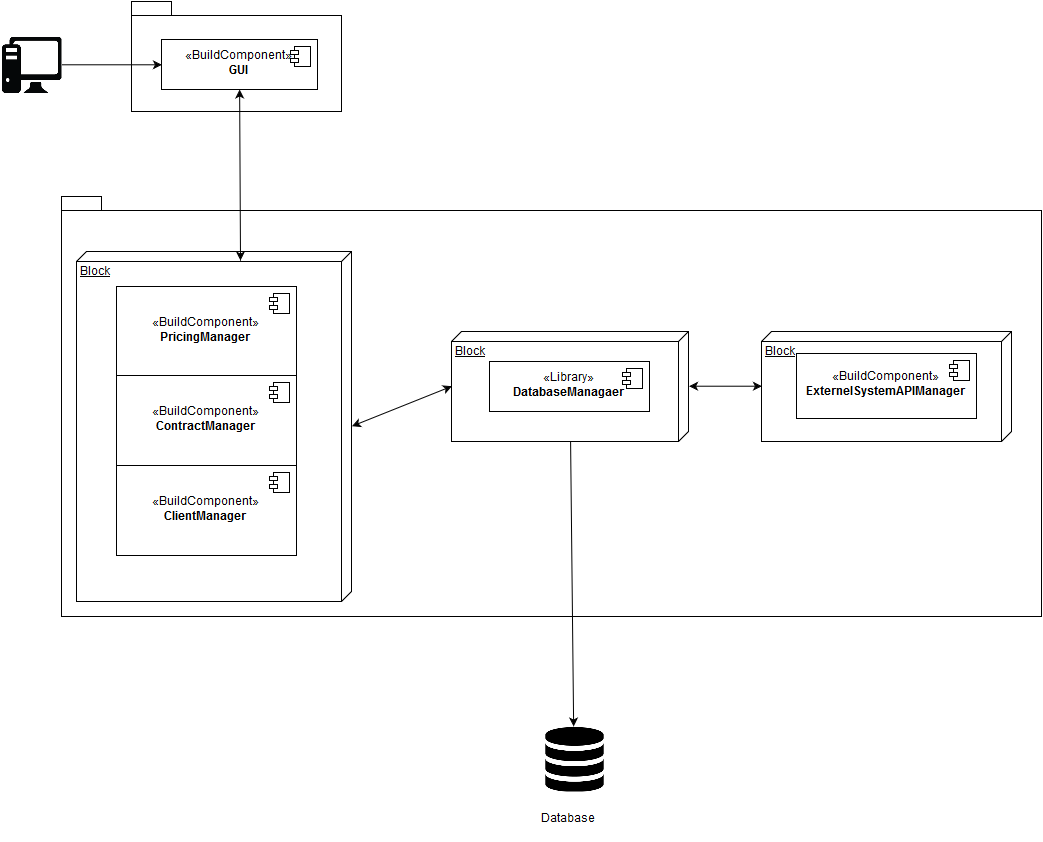

The diagram above was exported from draw.io. Its source (the exported page's mxGraphModel, read from the mxfile embedded in the PNG):
<mxGraphModel dx="1591" dy="911" grid="1" gridSize="10" guides="1" tooltips="1" connect="1" arrows="1" fold="1" page="1" pageScale="1" pageWidth="826" pageHeight="1169" background="#ffffff" math="0" shadow="0">
  <root>
    <mxCell id="0" />
    <mxCell id="1" parent="0" />
    <mxCell id="3" value="" style="shape=folder;fontStyle=1;spacingTop=10;tabWidth=40;tabHeight=14;tabPosition=left;html=1;" vertex="1" parent="1">
      <mxGeometry x="150" y="120" width="210" height="110" as="geometry" />
    </mxCell>
    <mxCell id="4" value="Database&lt;br&gt;&lt;br&gt;" style="text;html=1;" vertex="1" parent="1">
      <mxGeometry x="558" y="924.8823529411765" width="67" height="30" as="geometry" />
    </mxCell>
    <mxCell id="6" value="«BuildComponent»&lt;br&gt;&lt;b&gt;GUI&lt;/b&gt;" style="html=1;" vertex="1" parent="1">
      <mxGeometry x="180" y="158" width="156" height="50" as="geometry" />
    </mxCell>
    <mxCell id="7" value="" style="shape=component;jettyWidth=8;jettyHeight=4;" vertex="1" parent="6">
      <mxGeometry x="1" width="20" height="20" relative="1" as="geometry">
        <mxPoint x="-27" y="7" as="offset" />
      </mxGeometry>
    </mxCell>
    <mxCell id="8" value="" style="shape=image;verticalLabelPosition=bottom;labelBackgroundColor=#ffffff;verticalAlign=top;aspect=fixed;image=data:image/png,(base64 omitted: 2120 chars);" vertex="1" parent="1">
      <mxGeometry x="20" y="153" width="60" height="60" as="geometry" />
    </mxCell>
    <mxCell id="9" value="" style="shape=image;verticalLabelPosition=bottom;labelBackgroundColor=#ffffff;verticalAlign=top;aspect=fixed;image=data:image/png,(base64 omitted: 8516 chars);" vertex="1" parent="1">
      <mxGeometry x="560" y="845" width="65" height="65" as="geometry" />
    </mxCell>
    <mxCell id="10" value="" style="endArrow=classic;html=1;entryX=0;entryY=0.5;exitX=1;exitY=0.5;" edge="1" parent="1" source="8" target="6">
      <mxGeometry width="50" height="50" relative="1" as="geometry">
        <mxPoint x="110" y="190" as="sourcePoint" />
        <mxPoint x="160" y="140" as="targetPoint" />
      </mxGeometry>
    </mxCell>
    <mxCell id="12" value="" style="shape=folder;fontStyle=1;spacingTop=10;tabWidth=40;tabHeight=14;tabPosition=left;html=1;" vertex="1" parent="1">
      <mxGeometry x="80" y="315" width="980" height="420" as="geometry" />
    </mxCell>
    <mxCell id="13" value="" style="endArrow=classic;html=1;" edge="1" parent="1" source="14" target="9">
      <mxGeometry width="50" height="50" relative="1" as="geometry">
        <mxPoint x="540" y="443" as="sourcePoint" />
        <mxPoint x="590" y="393" as="targetPoint" />
      </mxGeometry>
    </mxCell>
    <mxCell id="14" value="Block" style="verticalAlign=top;align=left;spacingTop=8;spacingLeft=2;spacingRight=12;shape=cube;size=10;direction=south;fontStyle=4;html=1;" vertex="1" parent="1">
      <mxGeometry x="470" y="450" width="237" height="110" as="geometry" />
    </mxCell>
    <mxCell id="15" value="Block" style="verticalAlign=top;align=left;spacingTop=8;spacingLeft=2;spacingRight=12;shape=cube;size=10;direction=south;fontStyle=4;html=1;" vertex="1" parent="1">
      <mxGeometry x="95" y="370" width="275" height="350" as="geometry" />
    </mxCell>
    <mxCell id="16" value="«Library»&lt;br&gt;&lt;b&gt;DatabaseManagaer&lt;/b&gt;" style="html=1;" vertex="1" parent="1">
      <mxGeometry x="508" y="480" width="160" height="50" as="geometry" />
    </mxCell>
    <mxCell id="17" value="" style="shape=component;jettyWidth=8;jettyHeight=4;" vertex="1" parent="16">
      <mxGeometry x="1" width="20" height="20" relative="1" as="geometry">
        <mxPoint x="-27" y="7" as="offset" />
      </mxGeometry>
    </mxCell>
    <mxCell id="18" value="" style="endArrow=classic;startArrow=classic;html=1;shadow=0;exitX=0.024;exitY=0.406;exitPerimeter=0;" edge="1" parent="1" source="15" target="6">
      <mxGeometry width="50" height="50" relative="1" as="geometry">
        <mxPoint x="550" y="460" as="sourcePoint" />
        <mxPoint x="60" y="170" as="targetPoint" />
      </mxGeometry>
    </mxCell>
    <mxCell id="19" value="«BuildComponent»&lt;br&gt;&lt;b&gt;PricingManager&lt;br&gt;&lt;/b&gt;" style="html=1;" vertex="1" parent="1">
      <mxGeometry x="135" y="405" width="180" height="90" as="geometry" />
    </mxCell>
    <mxCell id="20" value="" style="shape=component;jettyWidth=8;jettyHeight=4;" vertex="1" parent="19">
      <mxGeometry x="1" width="20" height="20" relative="1" as="geometry">
        <mxPoint x="-27" y="7" as="offset" />
      </mxGeometry>
    </mxCell>
    <mxCell id="21" value="«BuildComponent»&lt;br&gt;&lt;b&gt;ClientManager&lt;br&gt;&lt;/b&gt;" style="html=1;" vertex="1" parent="1">
      <mxGeometry x="135" y="584" width="180" height="90" as="geometry" />
    </mxCell>
    <mxCell id="22" value="" style="shape=component;jettyWidth=8;jettyHeight=4;" vertex="1" parent="21">
      <mxGeometry x="1" width="20" height="20" relative="1" as="geometry">
        <mxPoint x="-27" y="7" as="offset" />
      </mxGeometry>
    </mxCell>
    <mxCell id="23" value="«BuildComponent»&lt;br&gt;&lt;b&gt;ContractManager&lt;br&gt;&lt;/b&gt;" style="html=1;" vertex="1" parent="1">
      <mxGeometry x="135" y="494" width="180" height="90" as="geometry" />
    </mxCell>
    <mxCell id="24" value="" style="shape=component;jettyWidth=8;jettyHeight=4;" vertex="1" parent="23">
      <mxGeometry x="1" width="20" height="20" relative="1" as="geometry">
        <mxPoint x="-27" y="7" as="offset" />
      </mxGeometry>
    </mxCell>
    <mxCell id="25" value="" style="endArrow=classic;startArrow=classic;html=1;shadow=0;entryX=0.5;entryY=1;exitX=0.5;exitY=0;" edge="1" parent="1" source="15" target="14">
      <mxGeometry width="50" height="50" relative="1" as="geometry">
        <mxPoint x="400" y="520" as="sourcePoint" />
        <mxPoint x="450" y="470" as="targetPoint" />
      </mxGeometry>
    </mxCell>
    <mxCell id="26" value="Block" style="verticalAlign=top;align=left;spacingTop=8;spacingLeft=2;spacingRight=12;shape=cube;size=10;direction=south;fontStyle=4;html=1;" vertex="1" parent="1">
      <mxGeometry x="780" y="450" width="250" height="110" as="geometry" />
    </mxCell>
    <mxCell id="27" value="«BuildComponent»&lt;br&gt;&lt;b&gt;ExternelSystemAPIManager&lt;br&gt;&lt;/b&gt;" style="html=1;" vertex="1" parent="1">
      <mxGeometry x="815" y="472" width="180" height="65" as="geometry" />
    </mxCell>
    <mxCell id="28" value="" style="shape=component;jettyWidth=8;jettyHeight=4;" vertex="1" parent="27">
      <mxGeometry x="1" width="20" height="20" relative="1" as="geometry">
        <mxPoint x="-27" y="7" as="offset" />
      </mxGeometry>
    </mxCell>
    <mxCell id="29" value="" style="endArrow=classic;startArrow=classic;html=1;shadow=0;entryX=0.5;entryY=1;exitX=0.5;exitY=0;" edge="1" parent="1" source="14" target="26">
      <mxGeometry width="50" height="50" relative="1" as="geometry">
        <mxPoint x="707" y="525" as="sourcePoint" />
        <mxPoint x="757" y="475" as="targetPoint" />
      </mxGeometry>
    </mxCell>
  </root>
</mxGraphModel>